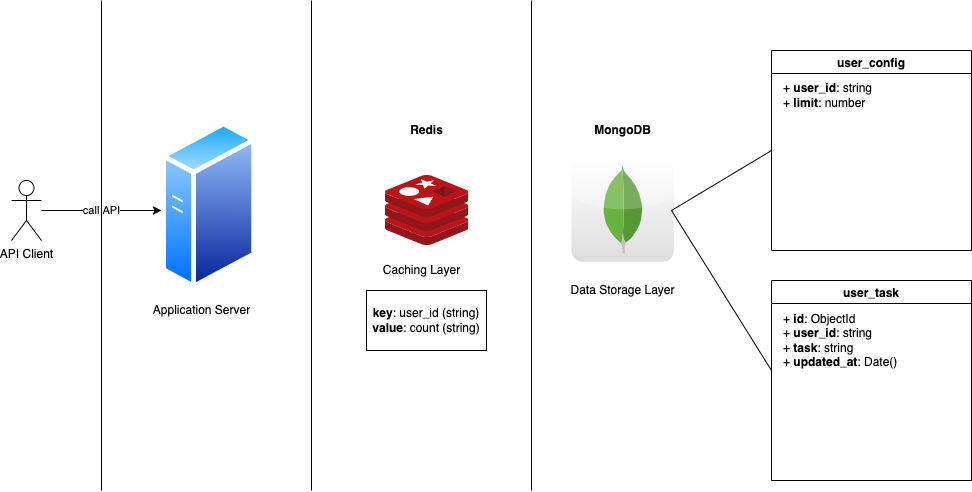

The diagram above was exported from draw.io. Its source (the exported page's mxGraphModel, read from the mxfile embedded in the PNG):
<mxGraphModel dx="1106" dy="510" grid="1" gridSize="10" guides="1" tooltips="1" connect="1" arrows="1" fold="1" page="1" pageScale="1" pageWidth="827" pageHeight="1169" math="0" shadow="0">
  <root>
    <mxCell id="0" />
    <mxCell id="1" parent="0" />
    <mxCell id="8Y2U06MHH2biXrEGoS-6-6" value="call API" style="edgeStyle=orthogonalEdgeStyle;rounded=0;orthogonalLoop=1;jettySize=auto;html=1;" parent="1" source="8Y2U06MHH2biXrEGoS-6-1" edge="1">
      <mxGeometry relative="1" as="geometry">
        <mxPoint x="190" y="250" as="targetPoint" />
      </mxGeometry>
    </mxCell>
    <mxCell id="8Y2U06MHH2biXrEGoS-6-1" value="API Client" style="shape=umlActor;verticalLabelPosition=bottom;verticalAlign=top;html=1;outlineConnect=0;" parent="1" vertex="1">
      <mxGeometry x="40" y="220" width="30" height="60" as="geometry" />
    </mxCell>
    <mxCell id="8Y2U06MHH2biXrEGoS-6-2" value="" style="aspect=fixed;perimeter=ellipsePerimeter;html=1;align=center;shadow=0;dashed=0;spacingTop=3;image;image=img/lib/active_directory/generic_server.svg;" parent="1" vertex="1">
      <mxGeometry x="190" y="160" width="95.2" height="170" as="geometry" />
    </mxCell>
    <mxCell id="8Y2U06MHH2biXrEGoS-6-3" value="" style="dashed=0;outlineConnect=0;html=1;align=center;labelPosition=center;verticalLabelPosition=bottom;verticalAlign=top;shape=mxgraph.webicons.mongodb;gradientColor=#DFDEDE" parent="1" vertex="1">
      <mxGeometry x="600" y="198.79999999999998" width="102.4" height="102.4" as="geometry" />
    </mxCell>
    <mxCell id="8Y2U06MHH2biXrEGoS-6-4" value="" style="sketch=0;aspect=fixed;html=1;points=[];align=center;image;fontSize=12;image=img/lib/mscae/Cache_Redis_Product.svg;" parent="1" vertex="1">
      <mxGeometry x="414" y="215" width="83.33" height="70" as="geometry" />
    </mxCell>
    <mxCell id="8Y2U06MHH2biXrEGoS-6-5" value="Application Server" style="text;html=1;align=center;verticalAlign=middle;resizable=0;points=[];autosize=1;strokeColor=none;fillColor=none;" parent="1" vertex="1">
      <mxGeometry x="175.2" y="340" width="110" height="20" as="geometry" />
    </mxCell>
    <mxCell id="8Y2U06MHH2biXrEGoS-6-9" value="user_config" style="swimlane;" parent="1" vertex="1">
      <mxGeometry x="800" y="90" width="200" height="200" as="geometry" />
    </mxCell>
    <mxCell id="8Y2U06MHH2biXrEGoS-6-11" value="+ &lt;b&gt;user_id&lt;/b&gt;: string&lt;br&gt;+ &lt;b&gt;limit&lt;/b&gt;: number" style="text;html=1;align=left;verticalAlign=middle;resizable=0;points=[];autosize=1;strokeColor=none;fillColor=none;" parent="8Y2U06MHH2biXrEGoS-6-9" vertex="1">
      <mxGeometry x="10" y="30" width="100" height="30" as="geometry" />
    </mxCell>
    <mxCell id="8Y2U06MHH2biXrEGoS-6-10" value="user_task" style="swimlane;" parent="1" vertex="1">
      <mxGeometry x="800" y="320" width="200" height="200" as="geometry" />
    </mxCell>
    <mxCell id="8Y2U06MHH2biXrEGoS-6-12" value="+ &lt;b&gt;id&lt;/b&gt;: ObjectId&lt;br&gt;+ &lt;b&gt;user_id&lt;/b&gt;: string&lt;br&gt;+ &lt;b&gt;task&lt;/b&gt;: string&lt;br&gt;+ &lt;b&gt;updated_at&lt;/b&gt;: Date()" style="text;html=1;align=left;verticalAlign=middle;resizable=0;points=[];autosize=1;strokeColor=none;fillColor=none;" parent="8Y2U06MHH2biXrEGoS-6-10" vertex="1">
      <mxGeometry x="10" y="30" width="130" height="60" as="geometry" />
    </mxCell>
    <mxCell id="8Y2U06MHH2biXrEGoS-6-13" value="Caching Layer" style="text;html=1;align=center;verticalAlign=middle;resizable=0;points=[];autosize=1;strokeColor=none;fillColor=none;" parent="1" vertex="1">
      <mxGeometry x="405" y="300" width="90" height="20" as="geometry" />
    </mxCell>
    <mxCell id="8Y2U06MHH2biXrEGoS-6-14" value="Data Storage Layer" style="text;html=1;align=center;verticalAlign=middle;resizable=0;points=[];autosize=1;strokeColor=none;fillColor=none;" parent="1" vertex="1">
      <mxGeometry x="591.2" y="320" width="120" height="20" as="geometry" />
    </mxCell>
    <mxCell id="8Y2U06MHH2biXrEGoS-6-15" value="&lt;b&gt;key&lt;/b&gt;: user_id (string)&lt;br&gt;&lt;b&gt;value&lt;/b&gt;: count (string)" style="whiteSpace=wrap;html=1;" parent="1" vertex="1">
      <mxGeometry x="395" y="330" width="120" height="60" as="geometry" />
    </mxCell>
    <mxCell id="vWUvRftS6utjoeAgzbsw-1" value="" style="endArrow=none;html=1;rounded=0;entryX=0;entryY=0.5;entryDx=0;entryDy=0;" edge="1" parent="1" target="8Y2U06MHH2biXrEGoS-6-9">
      <mxGeometry width="50" height="50" relative="1" as="geometry">
        <mxPoint x="700" y="250" as="sourcePoint" />
        <mxPoint x="590" y="260" as="targetPoint" />
        <Array as="points" />
      </mxGeometry>
    </mxCell>
    <mxCell id="vWUvRftS6utjoeAgzbsw-2" value="" style="endArrow=none;html=1;rounded=0;exitX=0.977;exitY=0.5;exitDx=0;exitDy=0;exitPerimeter=0;" edge="1" parent="1" source="8Y2U06MHH2biXrEGoS-6-3">
      <mxGeometry width="50" height="50" relative="1" as="geometry">
        <mxPoint x="712.4000000000001" y="239.35483870967744" as="sourcePoint" />
        <mxPoint x="800" y="410" as="targetPoint" />
      </mxGeometry>
    </mxCell>
    <mxCell id="vWUvRftS6utjoeAgzbsw-3" value="&lt;b&gt;MongoDB&lt;/b&gt;" style="text;html=1;align=center;verticalAlign=middle;resizable=0;points=[];autosize=1;strokeColor=none;fillColor=none;" vertex="1" parent="1">
      <mxGeometry x="616.2" y="160" width="70" height="20" as="geometry" />
    </mxCell>
    <mxCell id="vWUvRftS6utjoeAgzbsw-4" value="Redis" style="text;html=1;align=center;verticalAlign=middle;resizable=0;points=[];autosize=1;strokeColor=none;fillColor=none;fontStyle=1" vertex="1" parent="1">
      <mxGeometry x="430" y="160" width="50" height="20" as="geometry" />
    </mxCell>
    <mxCell id="vWUvRftS6utjoeAgzbsw-5" value="" style="endArrow=none;html=1;rounded=0;" edge="1" parent="1">
      <mxGeometry width="50" height="50" relative="1" as="geometry">
        <mxPoint x="560" y="530" as="sourcePoint" />
        <mxPoint x="560" y="40" as="targetPoint" />
      </mxGeometry>
    </mxCell>
    <mxCell id="vWUvRftS6utjoeAgzbsw-6" value="" style="endArrow=none;html=1;rounded=0;" edge="1" parent="1">
      <mxGeometry width="50" height="50" relative="1" as="geometry">
        <mxPoint x="340" y="530" as="sourcePoint" />
        <mxPoint x="340" y="40" as="targetPoint" />
      </mxGeometry>
    </mxCell>
    <mxCell id="vWUvRftS6utjoeAgzbsw-7" value="" style="endArrow=none;html=1;rounded=0;" edge="1" parent="1">
      <mxGeometry width="50" height="50" relative="1" as="geometry">
        <mxPoint x="130" y="530" as="sourcePoint" />
        <mxPoint x="130" y="40" as="targetPoint" />
      </mxGeometry>
    </mxCell>
  </root>
</mxGraphModel>